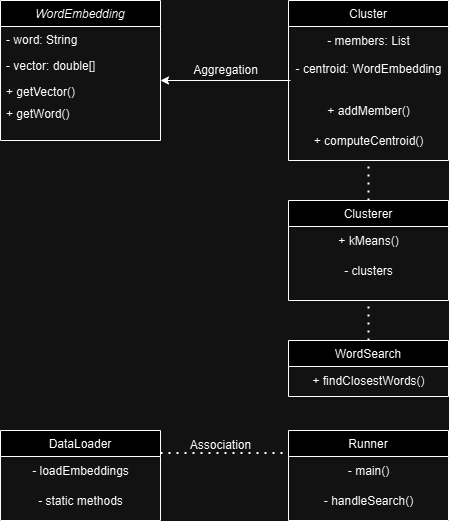

The diagram above was exported from draw.io. Its source (the exported page's mxGraphModel, read from the mxfile embedded in the PNG):
<mxGraphModel dx="513" dy="850" grid="1" gridSize="10" guides="1" tooltips="1" connect="1" arrows="1" fold="1" page="1" pageScale="1" pageWidth="827" pageHeight="1169" math="0" shadow="0">
  <root>
    <mxCell id="WIyWlLk6GJQsqaUBKTNV-0" />
    <mxCell id="WIyWlLk6GJQsqaUBKTNV-1" parent="WIyWlLk6GJQsqaUBKTNV-0" />
    <mxCell id="zkfFHV4jXpPFQw0GAbJ--0" value="WordEmbedding   " style="swimlane;fontStyle=2;align=center;verticalAlign=top;childLayout=stackLayout;horizontal=1;startSize=26;horizontalStack=0;resizeParent=1;resizeLast=0;collapsible=1;marginBottom=0;rounded=0;shadow=0;strokeWidth=1;" parent="WIyWlLk6GJQsqaUBKTNV-1" vertex="1">
      <mxGeometry x="220" y="120" width="160" height="140" as="geometry">
        <mxRectangle x="220" y="120" width="160" height="26" as="alternateBounds" />
      </mxGeometry>
    </mxCell>
    <mxCell id="zkfFHV4jXpPFQw0GAbJ--1" value="- word: String" style="text;align=left;verticalAlign=top;spacingLeft=4;spacingRight=4;overflow=hidden;rotatable=0;points=[[0,0.5],[1,0.5]];portConstraint=eastwest;" parent="zkfFHV4jXpPFQw0GAbJ--0" vertex="1">
      <mxGeometry y="26" width="160" height="26" as="geometry" />
    </mxCell>
    <mxCell id="zkfFHV4jXpPFQw0GAbJ--2" value="- vector: double[]" style="text;align=left;verticalAlign=top;spacingLeft=4;spacingRight=4;overflow=hidden;rotatable=0;points=[[0,0.5],[1,0.5]];portConstraint=eastwest;rounded=0;shadow=0;html=0;" parent="zkfFHV4jXpPFQw0GAbJ--0" vertex="1">
      <mxGeometry y="52" width="160" height="26" as="geometry" />
    </mxCell>
    <mxCell id="zkfFHV4jXpPFQw0GAbJ--5" value="+ getVector()" style="text;align=left;verticalAlign=top;spacingLeft=4;spacingRight=4;overflow=hidden;rotatable=0;points=[[0,0.5],[1,0.5]];portConstraint=eastwest;" parent="zkfFHV4jXpPFQw0GAbJ--0" vertex="1">
      <mxGeometry y="78" width="160" height="22" as="geometry" />
    </mxCell>
    <mxCell id="zkfFHV4jXpPFQw0GAbJ--3" value="+ getWord() " style="text;align=left;verticalAlign=top;spacingLeft=4;spacingRight=4;overflow=hidden;rotatable=0;points=[[0,0.5],[1,0.5]];portConstraint=eastwest;rounded=0;shadow=0;html=0;" parent="zkfFHV4jXpPFQw0GAbJ--0" vertex="1">
      <mxGeometry y="100" width="160" height="26" as="geometry" />
    </mxCell>
    <mxCell id="zkfFHV4jXpPFQw0GAbJ--6" value="WordSearch    " style="swimlane;fontStyle=0;align=center;verticalAlign=top;childLayout=stackLayout;horizontal=1;startSize=26;horizontalStack=0;resizeParent=1;resizeLast=0;collapsible=1;marginBottom=0;rounded=0;shadow=0;strokeWidth=1;" parent="WIyWlLk6GJQsqaUBKTNV-1" vertex="1">
      <mxGeometry x="508" y="460" width="160" height="56" as="geometry">
        <mxRectangle x="130" y="380" width="160" height="26" as="alternateBounds" />
      </mxGeometry>
    </mxCell>
    <mxCell id="imrEFXH_M_uhVVmR-6k1-11" value="&lt;span class=&quot;hljs-operator&quot;&gt;+&lt;/span&gt; findClosestWords()" style="text;html=1;align=center;verticalAlign=middle;resizable=0;points=[];autosize=1;strokeColor=none;fillColor=none;" vertex="1" parent="zkfFHV4jXpPFQw0GAbJ--6">
      <mxGeometry y="26" width="160" height="30" as="geometry" />
    </mxCell>
    <mxCell id="zkfFHV4jXpPFQw0GAbJ--13" value="Clusterer     " style="swimlane;fontStyle=0;align=center;verticalAlign=top;childLayout=stackLayout;horizontal=1;startSize=26;horizontalStack=0;resizeParent=1;resizeLast=0;collapsible=1;marginBottom=0;rounded=0;shadow=0;strokeWidth=1;" parent="WIyWlLk6GJQsqaUBKTNV-1" vertex="1">
      <mxGeometry x="508" y="320" width="160" height="100" as="geometry">
        <mxRectangle x="340" y="380" width="170" height="26" as="alternateBounds" />
      </mxGeometry>
    </mxCell>
    <mxCell id="imrEFXH_M_uhVVmR-6k1-8" value="&lt;span class=&quot;hljs-operator&quot;&gt;+&lt;/span&gt; kMeans()" style="text;html=1;align=center;verticalAlign=middle;resizable=0;points=[];autosize=1;strokeColor=none;fillColor=none;" vertex="1" parent="zkfFHV4jXpPFQw0GAbJ--13">
      <mxGeometry y="26" width="160" height="30" as="geometry" />
    </mxCell>
    <mxCell id="imrEFXH_M_uhVVmR-6k1-9" value="&lt;span class=&quot;hljs-operator&quot;&gt;-&lt;/span&gt; clusters" style="text;html=1;align=center;verticalAlign=middle;resizable=0;points=[];autosize=1;strokeColor=none;fillColor=none;" vertex="1" parent="zkfFHV4jXpPFQw0GAbJ--13">
      <mxGeometry y="56" width="160" height="30" as="geometry" />
    </mxCell>
    <mxCell id="zkfFHV4jXpPFQw0GAbJ--17" value="Cluster" style="swimlane;fontStyle=0;align=center;verticalAlign=top;childLayout=stackLayout;horizontal=1;startSize=26;horizontalStack=0;resizeParent=1;resizeLast=0;collapsible=1;marginBottom=0;rounded=0;shadow=0;strokeWidth=1;" parent="WIyWlLk6GJQsqaUBKTNV-1" vertex="1">
      <mxGeometry x="508" y="120" width="160" height="160" as="geometry">
        <mxRectangle x="550" y="140" width="160" height="26" as="alternateBounds" />
      </mxGeometry>
    </mxCell>
    <mxCell id="imrEFXH_M_uhVVmR-6k1-3" value="&lt;span class=&quot;hljs-operator&quot;&gt;-&lt;/span&gt; members: List" style="text;html=1;align=center;verticalAlign=middle;resizable=0;points=[];autosize=1;strokeColor=none;fillColor=none;" vertex="1" parent="zkfFHV4jXpPFQw0GAbJ--17">
      <mxGeometry y="26" width="160" height="30" as="geometry" />
    </mxCell>
    <mxCell id="imrEFXH_M_uhVVmR-6k1-4" value="- centroid: WordEmbedding&lt;div&gt;&lt;br&gt;&lt;/div&gt;" style="text;html=1;align=center;verticalAlign=middle;resizable=0;points=[];autosize=1;strokeColor=none;fillColor=none;" vertex="1" parent="zkfFHV4jXpPFQw0GAbJ--17">
      <mxGeometry y="56" width="160" height="40" as="geometry" />
    </mxCell>
    <mxCell id="imrEFXH_M_uhVVmR-6k1-5" value="&lt;span class=&quot;hljs-operator&quot;&gt;+&lt;/span&gt; addMember()" style="text;html=1;align=center;verticalAlign=middle;resizable=0;points=[];autosize=1;strokeColor=none;fillColor=none;" vertex="1" parent="zkfFHV4jXpPFQw0GAbJ--17">
      <mxGeometry y="96" width="160" height="30" as="geometry" />
    </mxCell>
    <mxCell id="imrEFXH_M_uhVVmR-6k1-6" value="&lt;span class=&quot;hljs-operator&quot;&gt;+&lt;/span&gt; computeCentroid()" style="text;html=1;align=center;verticalAlign=middle;resizable=0;points=[];autosize=1;strokeColor=none;fillColor=none;" vertex="1" parent="zkfFHV4jXpPFQw0GAbJ--17">
      <mxGeometry y="126" width="160" height="30" as="geometry" />
    </mxCell>
    <mxCell id="imrEFXH_M_uhVVmR-6k1-1" value="" style="endArrow=classic;html=1;rounded=0;" edge="1" parent="WIyWlLk6GJQsqaUBKTNV-1">
      <mxGeometry width="50" height="50" relative="1" as="geometry">
        <mxPoint x="510" y="200" as="sourcePoint" />
        <mxPoint x="380" y="200" as="targetPoint" />
      </mxGeometry>
    </mxCell>
    <mxCell id="imrEFXH_M_uhVVmR-6k1-2" value="Aggregation" style="text;html=1;align=center;verticalAlign=middle;resizable=0;points=[];autosize=1;strokeColor=none;fillColor=none;" vertex="1" parent="WIyWlLk6GJQsqaUBKTNV-1">
      <mxGeometry x="400" y="175" width="90" height="30" as="geometry" />
    </mxCell>
    <mxCell id="imrEFXH_M_uhVVmR-6k1-10" value="" style="endArrow=none;dashed=1;html=1;dashPattern=1 3;strokeWidth=2;rounded=0;entryX=0.5;entryY=1;entryDx=0;entryDy=0;exitX=0.5;exitY=0;exitDx=0;exitDy=0;" edge="1" parent="WIyWlLk6GJQsqaUBKTNV-1" source="zkfFHV4jXpPFQw0GAbJ--13" target="zkfFHV4jXpPFQw0GAbJ--17">
      <mxGeometry width="50" height="50" relative="1" as="geometry">
        <mxPoint x="450" y="350" as="sourcePoint" />
        <mxPoint x="500" y="300" as="targetPoint" />
      </mxGeometry>
    </mxCell>
    <mxCell id="imrEFXH_M_uhVVmR-6k1-12" value="" style="endArrow=none;dashed=1;html=1;dashPattern=1 3;strokeWidth=2;rounded=0;entryX=0.5;entryY=1;entryDx=0;entryDy=0;exitX=0.5;exitY=0;exitDx=0;exitDy=0;" edge="1" parent="WIyWlLk6GJQsqaUBKTNV-1" source="zkfFHV4jXpPFQw0GAbJ--6" target="zkfFHV4jXpPFQw0GAbJ--13">
      <mxGeometry width="50" height="50" relative="1" as="geometry">
        <mxPoint x="510" y="440" as="sourcePoint" />
        <mxPoint x="560" y="390" as="targetPoint" />
      </mxGeometry>
    </mxCell>
    <mxCell id="imrEFXH_M_uhVVmR-6k1-17" value="Runner" style="swimlane;fontStyle=0;align=center;verticalAlign=top;childLayout=stackLayout;horizontal=1;startSize=26;horizontalStack=0;resizeParent=1;resizeLast=0;collapsible=1;marginBottom=0;rounded=0;shadow=0;strokeWidth=1;" vertex="1" parent="WIyWlLk6GJQsqaUBKTNV-1">
      <mxGeometry x="508" y="550" width="160" height="90" as="geometry">
        <mxRectangle x="340" y="380" width="170" height="26" as="alternateBounds" />
      </mxGeometry>
    </mxCell>
    <mxCell id="imrEFXH_M_uhVVmR-6k1-18" value="&lt;span class=&quot;hljs-operator&quot;&gt;-&lt;/span&gt; main()" style="text;html=1;align=center;verticalAlign=middle;resizable=0;points=[];autosize=1;strokeColor=none;fillColor=none;" vertex="1" parent="imrEFXH_M_uhVVmR-6k1-17">
      <mxGeometry y="26" width="160" height="30" as="geometry" />
    </mxCell>
    <mxCell id="imrEFXH_M_uhVVmR-6k1-19" value="&lt;span class=&quot;hljs-operator&quot;&gt;-&lt;/span&gt; handleSearch()" style="text;html=1;align=center;verticalAlign=middle;resizable=0;points=[];autosize=1;strokeColor=none;fillColor=none;" vertex="1" parent="imrEFXH_M_uhVVmR-6k1-17">
      <mxGeometry y="56" width="160" height="30" as="geometry" />
    </mxCell>
    <mxCell id="imrEFXH_M_uhVVmR-6k1-21" value="DataLoader    " style="swimlane;fontStyle=0;align=center;verticalAlign=top;childLayout=stackLayout;horizontal=1;startSize=26;horizontalStack=0;resizeParent=1;resizeLast=0;collapsible=1;marginBottom=0;rounded=0;shadow=0;strokeWidth=1;" vertex="1" parent="WIyWlLk6GJQsqaUBKTNV-1">
      <mxGeometry x="220" y="550" width="160" height="90" as="geometry">
        <mxRectangle x="340" y="380" width="170" height="26" as="alternateBounds" />
      </mxGeometry>
    </mxCell>
    <mxCell id="imrEFXH_M_uhVVmR-6k1-22" value="&lt;span class=&quot;hljs-operator&quot;&gt;-&lt;/span&gt; loadEmbeddings" style="text;html=1;align=center;verticalAlign=middle;resizable=0;points=[];autosize=1;strokeColor=none;fillColor=none;" vertex="1" parent="imrEFXH_M_uhVVmR-6k1-21">
      <mxGeometry y="26" width="160" height="30" as="geometry" />
    </mxCell>
    <mxCell id="imrEFXH_M_uhVVmR-6k1-23" value="&lt;span class=&quot;hljs-operator&quot;&gt;-&lt;/span&gt; &lt;span class=&quot;hljs-keyword&quot;&gt;static&lt;/span&gt; methods" style="text;html=1;align=center;verticalAlign=middle;resizable=0;points=[];autosize=1;strokeColor=none;fillColor=none;" vertex="1" parent="imrEFXH_M_uhVVmR-6k1-21">
      <mxGeometry y="56" width="160" height="30" as="geometry" />
    </mxCell>
    <mxCell id="imrEFXH_M_uhVVmR-6k1-24" value="" style="endArrow=none;dashed=1;html=1;dashPattern=1 3;strokeWidth=2;rounded=0;entryX=0;entryY=0.25;entryDx=0;entryDy=0;exitX=1;exitY=0.25;exitDx=0;exitDy=0;" edge="1" parent="WIyWlLk6GJQsqaUBKTNV-1" source="imrEFXH_M_uhVVmR-6k1-21" target="imrEFXH_M_uhVVmR-6k1-17">
      <mxGeometry width="50" height="50" relative="1" as="geometry">
        <mxPoint x="400" y="600" as="sourcePoint" />
        <mxPoint x="508" y="600.0600000000001" as="targetPoint" />
      </mxGeometry>
    </mxCell>
    <mxCell id="imrEFXH_M_uhVVmR-6k1-25" value="Association" style="text;html=1;align=center;verticalAlign=middle;resizable=0;points=[];autosize=1;strokeColor=none;fillColor=none;" vertex="1" parent="WIyWlLk6GJQsqaUBKTNV-1">
      <mxGeometry x="400" y="550" width="80" height="30" as="geometry" />
    </mxCell>
  </root>
</mxGraphModel>